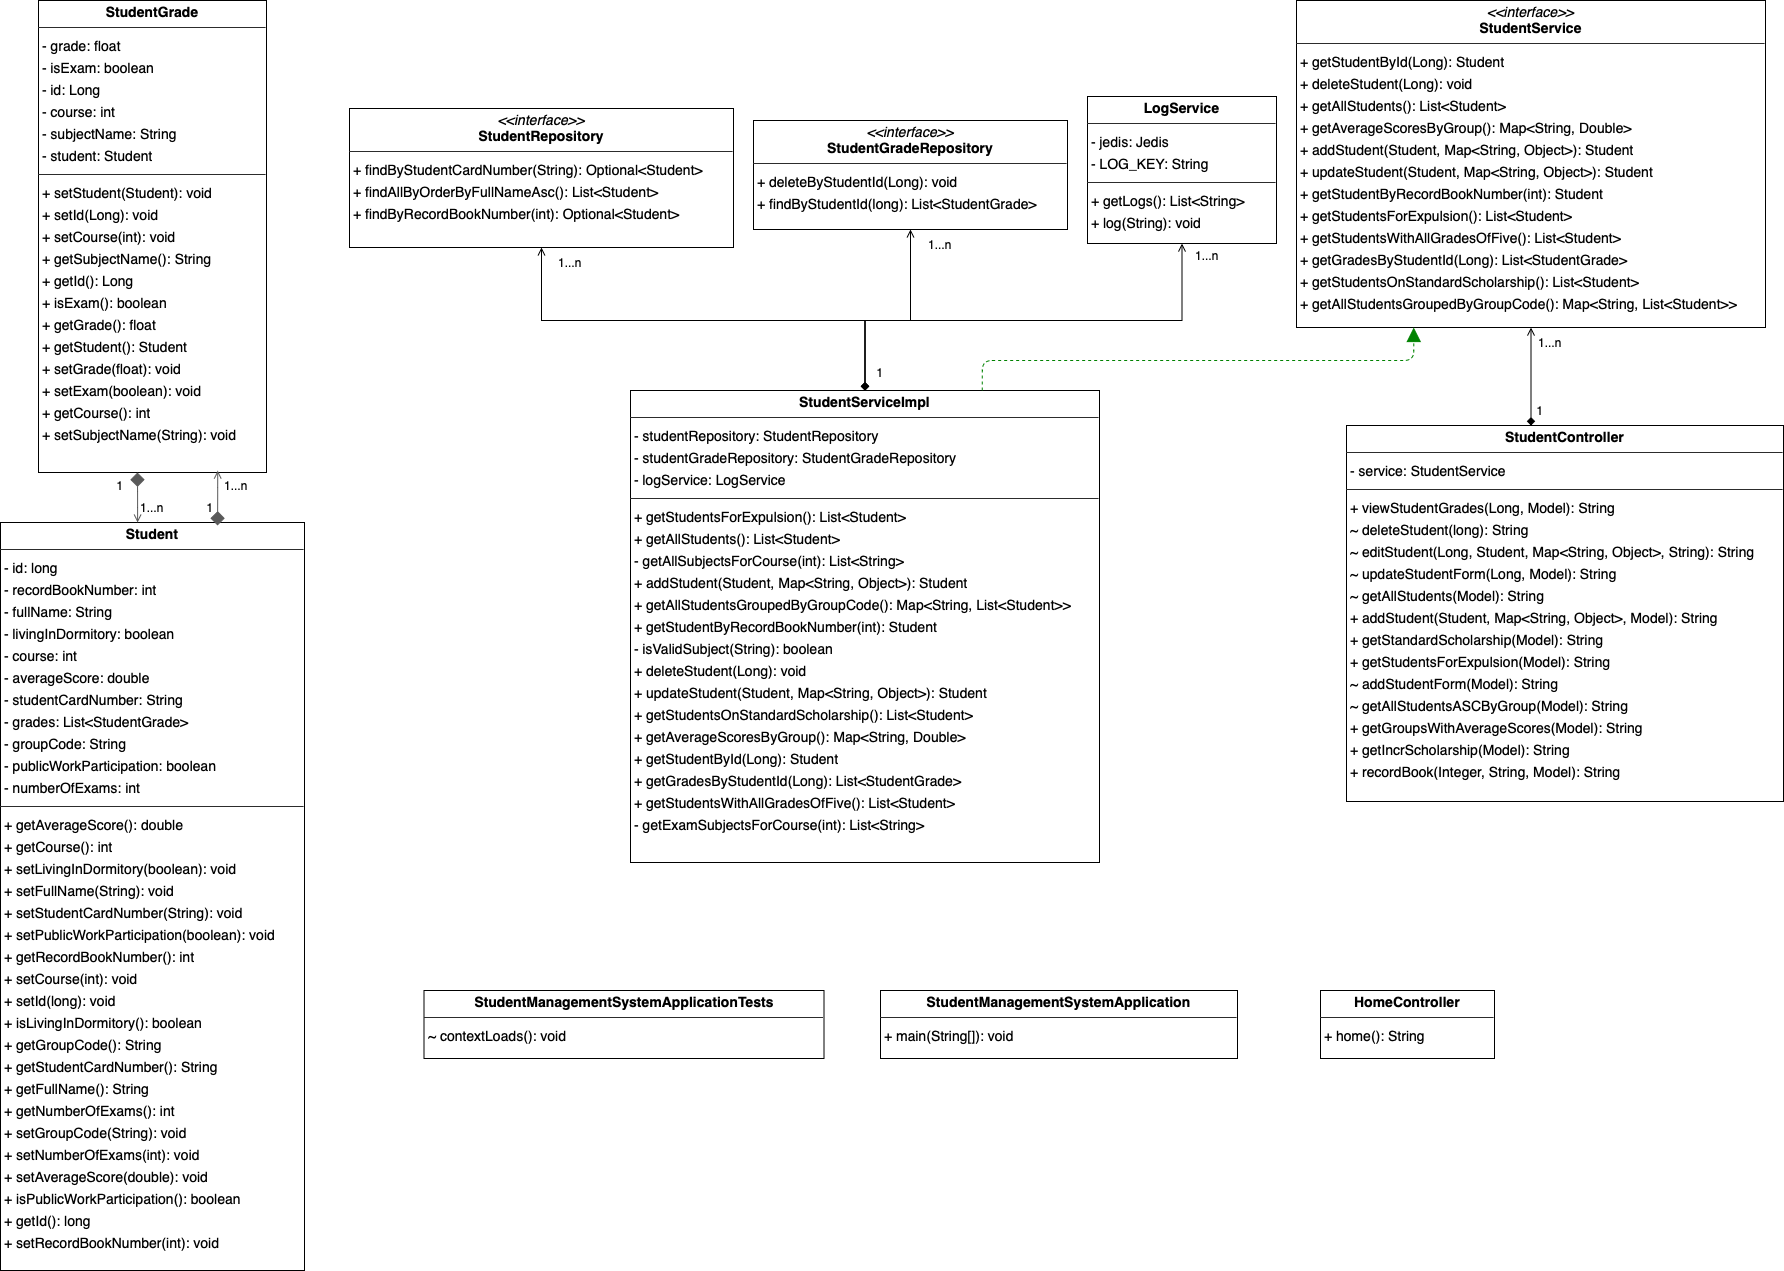

The diagram above was exported from draw.io. Its source (the exported page's mxGraphModel, read from the mxfile embedded in the PNG):
<mxGraphModel dx="1908" dy="1350" grid="1" gridSize="10" guides="1" tooltips="1" connect="1" arrows="1" fold="1" page="1" pageScale="1" pageWidth="3300" pageHeight="4681" math="0" shadow="0">
  <root>
    <mxCell id="0" />
    <mxCell id="1" parent="0" />
    <mxCell id="C_zcKFqYEdh1UyqnPvwT-3" value="&lt;p style=&quot;margin:0px;margin-top:4px;text-align:center;&quot;&gt;&lt;b&gt;HomeController&lt;/b&gt;&lt;/p&gt;&lt;hr size=&quot;1&quot;/&gt;&lt;p style=&quot;margin:0 0 0 4px;line-height:1.6;&quot;&gt;+ home(): String&lt;/p&gt;" style="verticalAlign=top;align=left;overflow=fill;fontSize=14;fontFamily=Helvetica;html=1;rounded=0;shadow=0;comic=0;labelBackgroundColor=none;strokeWidth=1;" vertex="1" parent="1">
      <mxGeometry x="2350" y="1750" width="174" height="68" as="geometry" />
    </mxCell>
    <mxCell id="C_zcKFqYEdh1UyqnPvwT-4" value="&lt;p style=&quot;margin:0px;margin-top:4px;text-align:center;&quot;&gt;&lt;b&gt;LogService&lt;/b&gt;&lt;/p&gt;&lt;hr size=&quot;1&quot;/&gt;&lt;p style=&quot;margin:0 0 0 4px;line-height:1.6;&quot;&gt;- jedis: Jedis&lt;br/&gt;- LOG_KEY: String&lt;/p&gt;&lt;hr size=&quot;1&quot;/&gt;&lt;p style=&quot;margin:0 0 0 4px;line-height:1.6;&quot;&gt;+ getLogs(): List&amp;lt;String&amp;gt;&lt;br/&gt;+ log(String): void&lt;/p&gt;" style="verticalAlign=top;align=left;overflow=fill;fontSize=14;fontFamily=Helvetica;html=1;rounded=0;shadow=0;comic=0;labelBackgroundColor=none;strokeWidth=1;" vertex="1" parent="1">
      <mxGeometry x="2117" y="856" width="189" height="147" as="geometry" />
    </mxCell>
    <mxCell id="C_zcKFqYEdh1UyqnPvwT-5" value="&lt;p style=&quot;margin:0px;margin-top:4px;text-align:center;&quot;&gt;&lt;b&gt;Student&lt;/b&gt;&lt;/p&gt;&lt;hr size=&quot;1&quot;/&gt;&lt;p style=&quot;margin:0 0 0 4px;line-height:1.6;&quot;&gt;- id: long&lt;br/&gt;- recordBookNumber: int&lt;br/&gt;- fullName: String&lt;br/&gt;- livingInDormitory: boolean&lt;br/&gt;- course: int&lt;br/&gt;- averageScore: double&lt;br/&gt;- studentCardNumber: String&lt;br/&gt;- grades: List&amp;lt;StudentGrade&amp;gt;&lt;br/&gt;- groupCode: String&lt;br/&gt;- publicWorkParticipation: boolean&lt;br/&gt;- numberOfExams: int&lt;/p&gt;&lt;hr size=&quot;1&quot;/&gt;&lt;p style=&quot;margin:0 0 0 4px;line-height:1.6;&quot;&gt;+ getAverageScore(): double&lt;br/&gt;+ getCourse(): int&lt;br/&gt;+ setLivingInDormitory(boolean): void&lt;br/&gt;+ setFullName(String): void&lt;br/&gt;+ setStudentCardNumber(String): void&lt;br/&gt;+ setPublicWorkParticipation(boolean): void&lt;br/&gt;+ getRecordBookNumber(): int&lt;br/&gt;+ setCourse(int): void&lt;br/&gt;+ setId(long): void&lt;br/&gt;+ isLivingInDormitory(): boolean&lt;br/&gt;+ getGroupCode(): String&lt;br/&gt;+ getStudentCardNumber(): String&lt;br/&gt;+ getFullName(): String&lt;br/&gt;+ getNumberOfExams(): int&lt;br/&gt;+ setGroupCode(String): void&lt;br/&gt;+ setNumberOfExams(int): void&lt;br/&gt;+ setAverageScore(double): void&lt;br/&gt;+ isPublicWorkParticipation(): boolean&lt;br/&gt;+ getId(): long&lt;br/&gt;+ setRecordBookNumber(int): void&lt;/p&gt;" style="verticalAlign=top;align=left;overflow=fill;fontSize=14;fontFamily=Helvetica;html=1;rounded=0;shadow=0;comic=0;labelBackgroundColor=none;strokeWidth=1;" vertex="1" parent="1">
      <mxGeometry x="1030" y="1282" width="304" height="748" as="geometry" />
    </mxCell>
    <mxCell id="C_zcKFqYEdh1UyqnPvwT-6" value="&lt;p style=&quot;margin:0px;margin-top:4px;text-align:center;&quot;&gt;&lt;b&gt;StudentController&lt;/b&gt;&lt;/p&gt;&lt;hr size=&quot;1&quot;/&gt;&lt;p style=&quot;margin:0 0 0 4px;line-height:1.6;&quot;&gt;- service: StudentService&lt;/p&gt;&lt;hr size=&quot;1&quot;/&gt;&lt;p style=&quot;margin:0 0 0 4px;line-height:1.6;&quot;&gt;+ viewStudentGrades(Long, Model): String&lt;br/&gt;~ deleteStudent(long): String&lt;br/&gt;~ editStudent(Long, Student, Map&amp;lt;String, Object&amp;gt;, String): String&lt;br/&gt;~ updateStudentForm(Long, Model): String&lt;br/&gt;~ getAllStudents(Model): String&lt;br/&gt;+ addStudent(Student, Map&amp;lt;String, Object&amp;gt;, Model): String&lt;br/&gt;+ getStandardScholarship(Model): String&lt;br/&gt;+ getStudentsForExpulsion(Model): String&lt;br/&gt;~ addStudentForm(Model): String&lt;br/&gt;~ getAllStudentsASCByGroup(Model): String&lt;br/&gt;+ getGroupsWithAverageScores(Model): String&lt;br/&gt;+ getIncrScholarship(Model): String&lt;br/&gt;+ recordBook(Integer, String, Model): String&lt;/p&gt;" style="verticalAlign=top;align=left;overflow=fill;fontSize=14;fontFamily=Helvetica;html=1;rounded=0;shadow=0;comic=0;labelBackgroundColor=none;strokeWidth=1;" vertex="1" parent="1">
      <mxGeometry x="2376" y="1185" width="437" height="376" as="geometry" />
    </mxCell>
    <mxCell id="C_zcKFqYEdh1UyqnPvwT-7" value="&lt;p style=&quot;margin:0px;margin-top:4px;text-align:center;&quot;&gt;&lt;b&gt;StudentGrade&lt;/b&gt;&lt;/p&gt;&lt;hr size=&quot;1&quot;/&gt;&lt;p style=&quot;margin:0 0 0 4px;line-height:1.6;&quot;&gt;- grade: float&lt;br/&gt;- isExam: boolean&lt;br/&gt;- id: Long&lt;br/&gt;- course: int&lt;br/&gt;- subjectName: String&lt;br/&gt;- student: Student&lt;/p&gt;&lt;hr size=&quot;1&quot;/&gt;&lt;p style=&quot;margin:0 0 0 4px;line-height:1.6;&quot;&gt;+ setStudent(Student): void&lt;br/&gt;+ setId(Long): void&lt;br/&gt;+ setCourse(int): void&lt;br/&gt;+ getSubjectName(): String&lt;br/&gt;+ getId(): Long&lt;br/&gt;+ isExam(): boolean&lt;br/&gt;+ getGrade(): float&lt;br/&gt;+ getStudent(): Student&lt;br/&gt;+ setGrade(float): void&lt;br/&gt;+ setExam(boolean): void&lt;br/&gt;+ getCourse(): int&lt;br/&gt;+ setSubjectName(String): void&lt;/p&gt;" style="verticalAlign=top;align=left;overflow=fill;fontSize=14;fontFamily=Helvetica;html=1;rounded=0;shadow=0;comic=0;labelBackgroundColor=none;strokeWidth=1;" vertex="1" parent="1">
      <mxGeometry x="1068" y="760" width="228" height="472" as="geometry" />
    </mxCell>
    <mxCell id="C_zcKFqYEdh1UyqnPvwT-8" value="&lt;p style=&quot;margin:0px;margin-top:4px;text-align:center;&quot;&gt;&lt;i&gt;&amp;lt;&amp;lt;interface&amp;gt;&amp;gt;&lt;/i&gt;&lt;br/&gt;&lt;b&gt;StudentGradeRepository&lt;/b&gt;&lt;/p&gt;&lt;hr size=&quot;1&quot;/&gt;&lt;p style=&quot;margin:0 0 0 4px;line-height:1.6;&quot;&gt;+ deleteByStudentId(Long): void&lt;br/&gt;+ findByStudentId(long): List&amp;lt;StudentGrade&amp;gt;&lt;/p&gt;" style="verticalAlign=top;align=left;overflow=fill;fontSize=14;fontFamily=Helvetica;html=1;rounded=0;shadow=0;comic=0;labelBackgroundColor=none;strokeWidth=1;" vertex="1" parent="1">
      <mxGeometry x="1783" y="880" width="314" height="109" as="geometry" />
    </mxCell>
    <mxCell id="C_zcKFqYEdh1UyqnPvwT-9" value="&lt;p style=&quot;margin:0px;margin-top:4px;text-align:center;&quot;&gt;&lt;b&gt;StudentManagementSystemApplication&lt;/b&gt;&lt;/p&gt;&lt;hr size=&quot;1&quot;/&gt;&lt;p style=&quot;margin:0 0 0 4px;line-height:1.6;&quot;&gt;+ main(String[]): void&lt;/p&gt;" style="verticalAlign=top;align=left;overflow=fill;fontSize=14;fontFamily=Helvetica;html=1;rounded=0;shadow=0;comic=0;labelBackgroundColor=none;strokeWidth=1;" vertex="1" parent="1">
      <mxGeometry x="1910" y="1750" width="357" height="68" as="geometry" />
    </mxCell>
    <mxCell id="C_zcKFqYEdh1UyqnPvwT-10" value="&lt;p style=&quot;margin:0px;margin-top:4px;text-align:center;&quot;&gt;&lt;b&gt;StudentManagementSystemApplicationTests&lt;/b&gt;&lt;/p&gt;&lt;hr size=&quot;1&quot;/&gt;&lt;p style=&quot;margin:0 0 0 4px;line-height:1.6;&quot;&gt;~ contextLoads(): void&lt;/p&gt;" style="verticalAlign=top;align=left;overflow=fill;fontSize=14;fontFamily=Helvetica;html=1;rounded=0;shadow=0;comic=0;labelBackgroundColor=none;strokeWidth=1;" vertex="1" parent="1">
      <mxGeometry x="1453.5" y="1750" width="400" height="68" as="geometry" />
    </mxCell>
    <mxCell id="C_zcKFqYEdh1UyqnPvwT-11" value="&lt;p style=&quot;margin:0px;margin-top:4px;text-align:center;&quot;&gt;&lt;i&gt;&amp;lt;&amp;lt;interface&amp;gt;&amp;gt;&lt;/i&gt;&lt;br/&gt;&lt;b&gt;StudentRepository&lt;/b&gt;&lt;/p&gt;&lt;hr size=&quot;1&quot;/&gt;&lt;p style=&quot;margin:0 0 0 4px;line-height:1.6;&quot;&gt;+ findByStudentCardNumber(String): Optional&amp;lt;Student&amp;gt;&lt;br/&gt;+ findAllByOrderByFullNameAsc(): List&amp;lt;Student&amp;gt;&lt;br/&gt;+ findByRecordBookNumber(int): Optional&amp;lt;Student&amp;gt;&lt;/p&gt;" style="verticalAlign=top;align=left;overflow=fill;fontSize=14;fontFamily=Helvetica;html=1;rounded=0;shadow=0;comic=0;labelBackgroundColor=none;strokeWidth=1;" vertex="1" parent="1">
      <mxGeometry x="1379" y="868" width="384" height="139" as="geometry" />
    </mxCell>
    <mxCell id="C_zcKFqYEdh1UyqnPvwT-41" value="" style="edgeStyle=orthogonalEdgeStyle;rounded=0;orthogonalLoop=1;jettySize=auto;html=1;endArrow=diamond;endFill=1;startArrow=open;startFill=0;" edge="1" parent="1" source="C_zcKFqYEdh1UyqnPvwT-12" target="C_zcKFqYEdh1UyqnPvwT-6">
      <mxGeometry relative="1" as="geometry">
        <Array as="points">
          <mxPoint x="2561" y="1160" />
          <mxPoint x="2561" y="1160" />
        </Array>
      </mxGeometry>
    </mxCell>
    <mxCell id="C_zcKFqYEdh1UyqnPvwT-12" value="&lt;p style=&quot;margin:0px;margin-top:4px;text-align:center;&quot;&gt;&lt;i&gt;&amp;lt;&amp;lt;interface&amp;gt;&amp;gt;&lt;/i&gt;&lt;br/&gt;&lt;b&gt;StudentService&lt;/b&gt;&lt;/p&gt;&lt;hr size=&quot;1&quot;/&gt;&lt;p style=&quot;margin:0 0 0 4px;line-height:1.6;&quot;&gt;+ getStudentById(Long): Student&lt;br/&gt;+ deleteStudent(Long): void&lt;br/&gt;+ getAllStudents(): List&amp;lt;Student&amp;gt;&lt;br/&gt;+ getAverageScoresByGroup(): Map&amp;lt;String, Double&amp;gt;&lt;br/&gt;+ addStudent(Student, Map&amp;lt;String, Object&amp;gt;): Student&lt;br/&gt;+ updateStudent(Student, Map&amp;lt;String, Object&amp;gt;): Student&lt;br/&gt;+ getStudentByRecordBookNumber(int): Student&lt;br/&gt;+ getStudentsForExpulsion(): List&amp;lt;Student&amp;gt;&lt;br/&gt;+ getStudentsWithAllGradesOfFive(): List&amp;lt;Student&amp;gt;&lt;br/&gt;+ getGradesByStudentId(Long): List&amp;lt;StudentGrade&amp;gt;&lt;br/&gt;+ getStudentsOnStandardScholarship(): List&amp;lt;Student&amp;gt;&lt;br/&gt;+ getAllStudentsGroupedByGroupCode(): Map&amp;lt;String, List&amp;lt;Student&amp;gt;&amp;gt;&lt;/p&gt;" style="verticalAlign=top;align=left;overflow=fill;fontSize=14;fontFamily=Helvetica;html=1;rounded=0;shadow=0;comic=0;labelBackgroundColor=none;strokeWidth=1;" vertex="1" parent="1">
      <mxGeometry x="2326" y="760" width="469" height="327" as="geometry" />
    </mxCell>
    <mxCell id="C_zcKFqYEdh1UyqnPvwT-46" style="edgeStyle=orthogonalEdgeStyle;rounded=0;orthogonalLoop=1;jettySize=auto;html=1;entryX=0.5;entryY=1;entryDx=0;entryDy=0;startArrow=diamond;startFill=1;endArrow=open;endFill=0;" edge="1" parent="1" source="C_zcKFqYEdh1UyqnPvwT-13" target="C_zcKFqYEdh1UyqnPvwT-8">
      <mxGeometry relative="1" as="geometry">
        <Array as="points">
          <mxPoint x="1894" y="1080" />
          <mxPoint x="1940" y="1080" />
        </Array>
      </mxGeometry>
    </mxCell>
    <mxCell id="C_zcKFqYEdh1UyqnPvwT-47" style="edgeStyle=orthogonalEdgeStyle;rounded=0;orthogonalLoop=1;jettySize=auto;html=1;entryX=0.5;entryY=1;entryDx=0;entryDy=0;startArrow=diamond;startFill=1;endArrow=open;endFill=0;" edge="1" parent="1" source="C_zcKFqYEdh1UyqnPvwT-13" target="C_zcKFqYEdh1UyqnPvwT-4">
      <mxGeometry relative="1" as="geometry">
        <Array as="points">
          <mxPoint x="1894" y="1080" />
          <mxPoint x="2212" y="1080" />
        </Array>
      </mxGeometry>
    </mxCell>
    <mxCell id="C_zcKFqYEdh1UyqnPvwT-48" style="edgeStyle=orthogonalEdgeStyle;rounded=0;orthogonalLoop=1;jettySize=auto;html=1;startArrow=diamond;startFill=1;endArrow=open;endFill=0;" edge="1" parent="1" source="C_zcKFqYEdh1UyqnPvwT-13" target="C_zcKFqYEdh1UyqnPvwT-11">
      <mxGeometry relative="1" as="geometry">
        <Array as="points">
          <mxPoint x="1894" y="1080" />
          <mxPoint x="1571" y="1080" />
        </Array>
      </mxGeometry>
    </mxCell>
    <mxCell id="C_zcKFqYEdh1UyqnPvwT-13" value="&lt;p style=&quot;margin:0px;margin-top:4px;text-align:center;&quot;&gt;&lt;b&gt;StudentServiceImpl&lt;/b&gt;&lt;/p&gt;&lt;hr size=&quot;1&quot;/&gt;&lt;p style=&quot;margin:0 0 0 4px;line-height:1.6;&quot;&gt;- studentRepository: StudentRepository&lt;br/&gt;- studentGradeRepository: StudentGradeRepository&lt;br/&gt;- logService: LogService&lt;/p&gt;&lt;hr size=&quot;1&quot;/&gt;&lt;p style=&quot;margin:0 0 0 4px;line-height:1.6;&quot;&gt;+ getStudentsForExpulsion(): List&amp;lt;Student&amp;gt;&lt;br/&gt;+ getAllStudents(): List&amp;lt;Student&amp;gt;&lt;br/&gt;- getAllSubjectsForCourse(int): List&amp;lt;String&amp;gt;&lt;br/&gt;+ addStudent(Student, Map&amp;lt;String, Object&amp;gt;): Student&lt;br/&gt;+ getAllStudentsGroupedByGroupCode(): Map&amp;lt;String, List&amp;lt;Student&amp;gt;&amp;gt;&lt;br/&gt;+ getStudentByRecordBookNumber(int): Student&lt;br/&gt;- isValidSubject(String): boolean&lt;br/&gt;+ deleteStudent(Long): void&lt;br/&gt;+ updateStudent(Student, Map&amp;lt;String, Object&amp;gt;): Student&lt;br/&gt;+ getStudentsOnStandardScholarship(): List&amp;lt;Student&amp;gt;&lt;br/&gt;+ getAverageScoresByGroup(): Map&amp;lt;String, Double&amp;gt;&lt;br/&gt;+ getStudentById(Long): Student&lt;br/&gt;+ getGradesByStudentId(Long): List&amp;lt;StudentGrade&amp;gt;&lt;br/&gt;+ getStudentsWithAllGradesOfFive(): List&amp;lt;Student&amp;gt;&lt;br/&gt;- getExamSubjectsForCourse(int): List&amp;lt;String&amp;gt;&lt;/p&gt;" style="verticalAlign=top;align=left;overflow=fill;fontSize=14;fontFamily=Helvetica;html=1;rounded=0;shadow=0;comic=0;labelBackgroundColor=none;strokeWidth=1;" vertex="1" parent="1">
      <mxGeometry x="1660" y="1150" width="469" height="472" as="geometry" />
    </mxCell>
    <mxCell id="C_zcKFqYEdh1UyqnPvwT-14" value="" style="html=1;rounded=1;edgeStyle=orthogonalEdgeStyle;dashed=0;startArrow=open;endArrow=diamond;endSize=12;strokeColor=#595959;exitX=0.451;exitY=0.000;exitDx=0;exitDy=0;entryX=0.434;entryY=1.000;entryDx=0;entryDy=0;endFill=1;startFill=0;" edge="1" parent="1" source="C_zcKFqYEdh1UyqnPvwT-5" target="C_zcKFqYEdh1UyqnPvwT-7">
      <mxGeometry width="50" height="50" relative="1" as="geometry">
        <Array as="points" />
      </mxGeometry>
    </mxCell>
    <mxCell id="C_zcKFqYEdh1UyqnPvwT-22" value="" style="html=1;rounded=1;edgeStyle=orthogonalEdgeStyle;dashed=0;startArrow=open;endArrow=diamond;endSize=12;strokeColor=#595959;exitX=0.786;exitY=0.996;exitDx=0;exitDy=0;entryX=0.714;entryY=0.004;entryDx=0;entryDy=0;endFill=1;exitPerimeter=0;entryPerimeter=0;startFill=0;" edge="1" parent="1" source="C_zcKFqYEdh1UyqnPvwT-7" target="C_zcKFqYEdh1UyqnPvwT-5">
      <mxGeometry width="50" height="50" relative="1" as="geometry">
        <Array as="points" />
      </mxGeometry>
    </mxCell>
    <mxCell id="C_zcKFqYEdh1UyqnPvwT-38" value="" style="html=1;rounded=1;edgeStyle=orthogonalEdgeStyle;dashed=1;startArrow=none;endArrow=block;endSize=12;strokeColor=#008200;exitX=0.750;exitY=0.000;exitDx=0;exitDy=0;entryX=0.250;entryY=1.000;entryDx=0;entryDy=0;" edge="1" parent="1" source="C_zcKFqYEdh1UyqnPvwT-13" target="C_zcKFqYEdh1UyqnPvwT-12">
      <mxGeometry width="50" height="50" relative="1" as="geometry">
        <Array as="points">
          <mxPoint x="2012" y="1120" />
          <mxPoint x="2443" y="1120" />
        </Array>
      </mxGeometry>
    </mxCell>
    <mxCell id="C_zcKFqYEdh1UyqnPvwT-39" value="1" style="text;html=1;align=center;verticalAlign=middle;whiteSpace=wrap;rounded=0;" vertex="1" parent="1">
      <mxGeometry x="1120" y="1230" width="60" height="30" as="geometry" />
    </mxCell>
    <mxCell id="C_zcKFqYEdh1UyqnPvwT-40" value="1" style="text;html=1;align=center;verticalAlign=middle;whiteSpace=wrap;rounded=0;" vertex="1" parent="1">
      <mxGeometry x="1210" y="1252" width="60" height="30" as="geometry" />
    </mxCell>
    <mxCell id="C_zcKFqYEdh1UyqnPvwT-42" value="1" style="text;html=1;align=center;verticalAlign=middle;whiteSpace=wrap;rounded=0;" vertex="1" parent="1">
      <mxGeometry x="2540" y="1155" width="60" height="30" as="geometry" />
    </mxCell>
    <mxCell id="C_zcKFqYEdh1UyqnPvwT-43" value="1...n" style="text;html=1;align=center;verticalAlign=middle;whiteSpace=wrap;rounded=0;" vertex="1" parent="1">
      <mxGeometry x="2550" y="1087" width="60" height="30" as="geometry" />
    </mxCell>
    <mxCell id="C_zcKFqYEdh1UyqnPvwT-44" value="1...n" style="text;html=1;align=center;verticalAlign=middle;whiteSpace=wrap;rounded=0;" vertex="1" parent="1">
      <mxGeometry x="1152" y="1252" width="60" height="30" as="geometry" />
    </mxCell>
    <mxCell id="C_zcKFqYEdh1UyqnPvwT-45" value="1...n" style="text;html=1;align=center;verticalAlign=middle;whiteSpace=wrap;rounded=0;" vertex="1" parent="1">
      <mxGeometry x="1236" y="1230" width="60" height="30" as="geometry" />
    </mxCell>
    <mxCell id="C_zcKFqYEdh1UyqnPvwT-49" value="1" style="text;html=1;align=center;verticalAlign=middle;whiteSpace=wrap;rounded=0;" vertex="1" parent="1">
      <mxGeometry x="1880" y="1117" width="60" height="30" as="geometry" />
    </mxCell>
    <mxCell id="C_zcKFqYEdh1UyqnPvwT-50" value="1...n" style="text;html=1;align=center;verticalAlign=middle;whiteSpace=wrap;rounded=0;" vertex="1" parent="1">
      <mxGeometry x="2207" y="1000" width="60" height="30" as="geometry" />
    </mxCell>
    <mxCell id="C_zcKFqYEdh1UyqnPvwT-51" value="1...n" style="text;html=1;align=center;verticalAlign=middle;whiteSpace=wrap;rounded=0;" vertex="1" parent="1">
      <mxGeometry x="1940" y="989" width="60" height="30" as="geometry" />
    </mxCell>
    <mxCell id="C_zcKFqYEdh1UyqnPvwT-52" value="1...n" style="text;html=1;align=center;verticalAlign=middle;whiteSpace=wrap;rounded=0;" vertex="1" parent="1">
      <mxGeometry x="1570" y="1007" width="60" height="30" as="geometry" />
    </mxCell>
  </root>
</mxGraphModel>